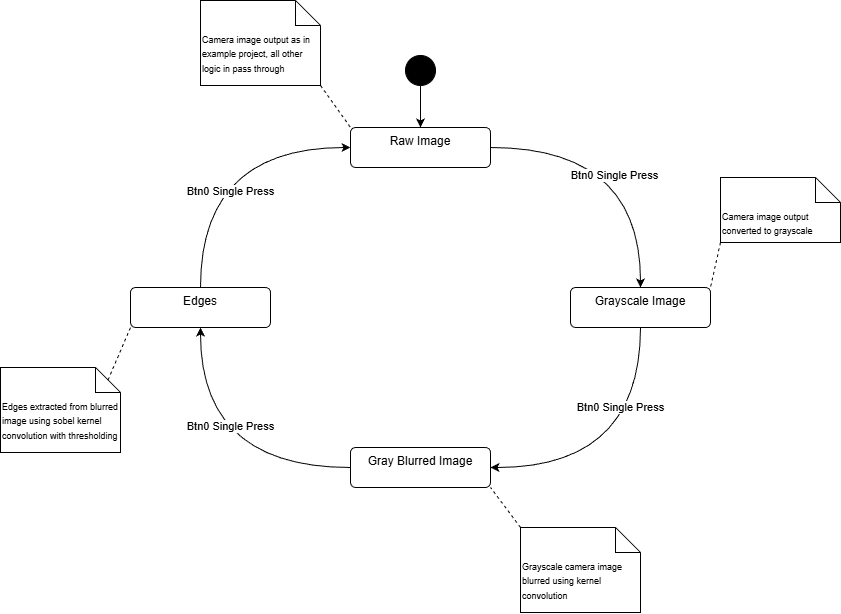

The diagram above was exported from draw.io. Its source (the exported page's mxGraphModel, read from the mxfile embedded in the PNG):
<mxGraphModel dx="1109" dy="655" grid="1" gridSize="10" guides="1" tooltips="1" connect="1" arrows="1" fold="1" page="1" pageScale="1" pageWidth="1169" pageHeight="827" math="0" shadow="0">
  <root>
    <mxCell id="0" />
    <mxCell id="1" parent="0" />
    <mxCell id="7" style="edgeStyle=none;html=1;exitX=0.5;exitY=1;exitDx=0;exitDy=0;entryX=0.5;entryY=0;entryDx=0;entryDy=0;" edge="1" parent="1" source="2" target="20">
      <mxGeometry relative="1" as="geometry">
        <mxPoint x="539.9999999999998" y="230" as="targetPoint" />
      </mxGeometry>
    </mxCell>
    <mxCell id="2" value="" style="ellipse;fillColor=strokeColor;html=1;" vertex="1" parent="1">
      <mxGeometry x="525" y="168" width="30" height="30" as="geometry" />
    </mxCell>
    <mxCell id="8" style="edgeStyle=orthogonalEdgeStyle;html=1;entryX=0.5;entryY=0;entryDx=0;entryDy=0;curved=1;exitX=1;exitY=0.5;exitDx=0;exitDy=0;" edge="1" parent="1" source="20" target="21">
      <mxGeometry relative="1" as="geometry">
        <mxPoint x="660" y="260" as="sourcePoint" />
        <mxPoint x="759.9999999999998" y="390" as="targetPoint" />
      </mxGeometry>
    </mxCell>
    <mxCell id="12" value="&lt;span style=&quot;color: rgb(0, 0, 0);&quot;&gt;Btn0 Single Press&lt;/span&gt;" style="edgeLabel;html=1;align=center;verticalAlign=middle;resizable=0;points=[];" vertex="1" connectable="0" parent="8">
      <mxGeometry x="-0.15" y="-28" relative="1" as="geometry">
        <mxPoint as="offset" />
      </mxGeometry>
    </mxCell>
    <mxCell id="9" style="edgeStyle=orthogonalEdgeStyle;html=1;exitX=0.5;exitY=1;exitDx=0;exitDy=0;entryX=1;entryY=0.5;entryDx=0;entryDy=0;curved=1;" edge="1" parent="1" source="21" target="22">
      <mxGeometry relative="1" as="geometry">
        <mxPoint x="759.9999999999998" y="450" as="sourcePoint" />
        <mxPoint x="604.9999999999998" y="580" as="targetPoint" />
      </mxGeometry>
    </mxCell>
    <mxCell id="13" value="&lt;span style=&quot;color: rgb(0, 0, 0);&quot;&gt;Btn0 Single Press&lt;/span&gt;" style="edgeLabel;html=1;align=center;verticalAlign=middle;resizable=0;points=[];" vertex="1" connectable="0" parent="9">
      <mxGeometry x="-0.4535" y="-37" relative="1" as="geometry">
        <mxPoint x="17" as="offset" />
      </mxGeometry>
    </mxCell>
    <mxCell id="10" style="edgeStyle=orthogonalEdgeStyle;html=1;exitX=0;exitY=0.5;exitDx=0;exitDy=0;entryX=0.5;entryY=1;entryDx=0;entryDy=0;curved=1;" edge="1" parent="1" source="22" target="23">
      <mxGeometry relative="1" as="geometry">
        <mxPoint x="464.9999999999998" y="580" as="sourcePoint" />
        <mxPoint x="320.0000000000002" y="450" as="targetPoint" />
      </mxGeometry>
    </mxCell>
    <mxCell id="14" value="&lt;span style=&quot;color: rgb(0, 0, 0);&quot;&gt;Btn0 Single Press&lt;/span&gt;" style="edgeLabel;html=1;align=center;verticalAlign=middle;resizable=0;points=[];" vertex="1" connectable="0" parent="10">
      <mxGeometry x="0.3194" y="-30" relative="1" as="geometry">
        <mxPoint as="offset" />
      </mxGeometry>
    </mxCell>
    <mxCell id="11" style="edgeStyle=orthogonalEdgeStyle;html=1;exitX=0.5;exitY=0;exitDx=0;exitDy=0;curved=1;entryX=0;entryY=0.5;entryDx=0;entryDy=0;" edge="1" parent="1" source="23" target="20">
      <mxGeometry relative="1" as="geometry">
        <mxPoint x="320.0000000000002" y="390" as="sourcePoint" />
        <mxPoint x="410" y="270" as="targetPoint" />
      </mxGeometry>
    </mxCell>
    <mxCell id="15" value="&lt;span style=&quot;color: rgb(0, 0, 0);&quot;&gt;Btn0 Single Press&lt;/span&gt;" style="edgeLabel;html=1;align=center;verticalAlign=middle;resizable=0;points=[];" vertex="1" connectable="0" parent="11">
      <mxGeometry x="-0.3387" y="-30" relative="1" as="geometry">
        <mxPoint as="offset" />
      </mxGeometry>
    </mxCell>
    <mxCell id="16" value="&lt;font style=&quot;font-size: 9px;&quot;&gt;Camera image output as in example project, all other logic in pass through&lt;/font&gt;" style="shape=note2;boundedLbl=1;whiteSpace=wrap;html=1;size=25;verticalAlign=top;align=left;" vertex="1" parent="1">
      <mxGeometry x="320" y="113" width="120" height="85" as="geometry" />
    </mxCell>
    <mxCell id="17" style="edgeStyle=none;html=1;exitX=1;exitY=1;exitDx=0;exitDy=0;exitPerimeter=0;entryX=0;entryY=0;entryDx=0;entryDy=0;endArrow=none;endFill=0;dashed=1;" edge="1" parent="1" source="16" target="20">
      <mxGeometry relative="1" as="geometry">
        <mxPoint x="490.9999999999998" y="233" as="targetPoint" />
      </mxGeometry>
    </mxCell>
    <mxCell id="20" value="Raw Image" style="html=1;align=center;verticalAlign=top;rounded=1;absoluteArcSize=1;arcSize=10;dashed=0;whiteSpace=wrap;" vertex="1" parent="1">
      <mxGeometry x="470" y="240" width="140" height="40" as="geometry" />
    </mxCell>
    <mxCell id="21" value="Grayscale Image" style="html=1;align=center;verticalAlign=top;rounded=1;absoluteArcSize=1;arcSize=10;dashed=0;whiteSpace=wrap;" vertex="1" parent="1">
      <mxGeometry x="690" y="400" width="140" height="40" as="geometry" />
    </mxCell>
    <mxCell id="22" value="Gray Blurred Image" style="html=1;align=center;verticalAlign=top;rounded=1;absoluteArcSize=1;arcSize=10;dashed=0;whiteSpace=wrap;" vertex="1" parent="1">
      <mxGeometry x="470" y="560" width="140" height="40" as="geometry" />
    </mxCell>
    <mxCell id="23" value="Edges" style="html=1;align=center;verticalAlign=top;rounded=1;absoluteArcSize=1;arcSize=10;dashed=0;whiteSpace=wrap;" vertex="1" parent="1">
      <mxGeometry x="250" y="400" width="140" height="40" as="geometry" />
    </mxCell>
    <mxCell id="25" style="edgeStyle=none;html=1;exitX=0;exitY=1;exitDx=0;exitDy=0;exitPerimeter=0;entryX=1;entryY=0;entryDx=0;entryDy=0;endArrow=none;endFill=0;dashed=1;" edge="1" parent="1" source="24" target="21">
      <mxGeometry relative="1" as="geometry" />
    </mxCell>
    <mxCell id="24" value="&lt;font style=&quot;font-size: 9px;&quot;&gt;Camera image output converted to grayscale&lt;/font&gt;" style="shape=note2;boundedLbl=1;whiteSpace=wrap;html=1;size=25;verticalAlign=top;align=left;" vertex="1" parent="1">
      <mxGeometry x="840" y="290" width="120" height="65" as="geometry" />
    </mxCell>
    <mxCell id="28" style="edgeStyle=none;html=1;exitX=0;exitY=0;exitDx=0;exitDy=0;exitPerimeter=0;entryX=1;entryY=1;entryDx=0;entryDy=0;endArrow=none;endFill=0;dashed=1;" edge="1" parent="1" source="26" target="22">
      <mxGeometry relative="1" as="geometry" />
    </mxCell>
    <mxCell id="26" value="&lt;font style=&quot;font-size: 9px;&quot;&gt;Grayscale camera image blurred using kernel convolution&lt;/font&gt;" style="shape=note2;boundedLbl=1;whiteSpace=wrap;html=1;size=25;verticalAlign=top;align=left;" vertex="1" parent="1">
      <mxGeometry x="640" y="640" width="120" height="85" as="geometry" />
    </mxCell>
    <mxCell id="29" style="edgeStyle=none;html=1;exitX=0;exitY=0;exitDx=107.5;exitDy=12.5;exitPerimeter=0;entryX=0;entryY=1;entryDx=0;entryDy=0;endArrow=none;endFill=0;dashed=1;" edge="1" parent="1" source="27" target="23">
      <mxGeometry relative="1" as="geometry" />
    </mxCell>
    <mxCell id="27" value="&lt;font style=&quot;font-size: 9px;&quot;&gt;Edges extracted from blurred image using sobel kernel convolution with thresholding&lt;/font&gt;" style="shape=note2;boundedLbl=1;whiteSpace=wrap;html=1;size=25;verticalAlign=top;align=left;" vertex="1" parent="1">
      <mxGeometry x="120" y="480" width="120" height="85" as="geometry" />
    </mxCell>
  </root>
</mxGraphModel>